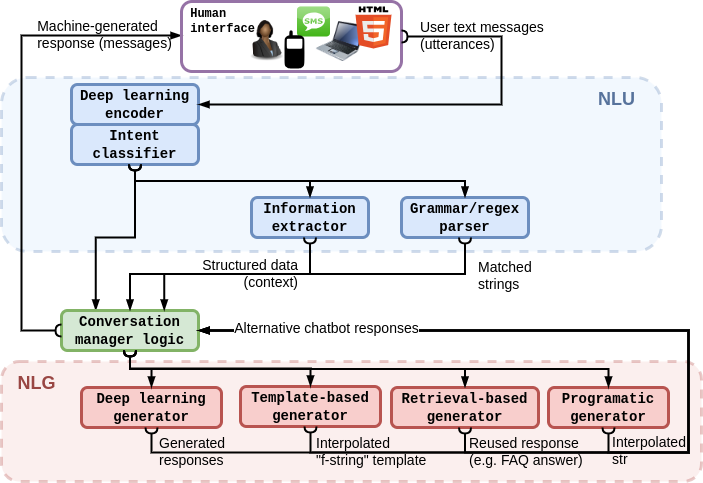

The diagram above was exported from draw.io. Its source (the exported page's mxGraphModel, read from the mxfile embedded in the PNG):
<mxGraphModel dx="581" dy="432" grid="1" gridSize="10" guides="1" tooltips="1" connect="1" arrows="1" fold="1" page="1" pageScale="1" pageWidth="850" pageHeight="1100" math="0" shadow="0">
  <root>
    <mxCell id="0" />
    <mxCell id="1" parent="0" />
    <mxCell id="ZOEHzgSSQR3UxCX3kgOF-2" value="&lt;div style=&quot;font-size: 14px;&quot;&gt;&lt;span style=&quot;background-color: rgb(255, 255, 255);&quot;&gt;User text messages&lt;/span&gt;&lt;/div&gt;&lt;div style=&quot;font-size: 14px;&quot;&gt;&lt;span style=&quot;background-color: rgb(255, 255, 255);&quot;&gt;(utterances)&lt;/span&gt;&lt;/div&gt;" style="text;whiteSpace=wrap;html=1;fontSize=14;align=left;" vertex="1" parent="1">
      <mxGeometry x="457" y="84" width="134" height="60" as="geometry" />
    </mxCell>
    <mxCell id="LHCXoMNt9C_MthoQ7Obb-8" value="" style="rounded=1;whiteSpace=wrap;html=1;fillColor=#f8cecc;strokeColor=#b85450;strokeWidth=3;dashed=1;opacity=30;" parent="1" vertex="1">
      <mxGeometry x="40" y="433" width="700" height="120" as="geometry" />
    </mxCell>
    <mxCell id="LHCXoMNt9C_MthoQ7Obb-5" value="" style="rounded=1;whiteSpace=wrap;html=1;fillColor=#dae8fc;strokeColor=#6c8ebf;strokeWidth=3;dashed=1;opacity=30;" parent="1" vertex="1">
      <mxGeometry x="40" y="149" width="660" height="174" as="geometry" />
    </mxCell>
    <mxCell id="tStuKo7UQ3rRcXvDohTD-1" value="&lt;font face=&quot;Courier New&quot; style=&quot;font-size: 14px;&quot;&gt;&lt;b style=&quot;font-size: 14px;&quot;&gt;Grammar/regex&lt;br style=&quot;font-size: 14px;&quot;&gt;parser&lt;/b&gt;&lt;/font&gt;" style="rounded=1;whiteSpace=wrap;html=1;fillColor=#dae8fc;strokeColor=#6c8ebf;strokeWidth=3;fontSize=14;" parent="1" vertex="1">
      <mxGeometry x="440" y="269" width="127" height="40" as="geometry" />
    </mxCell>
    <mxCell id="tStuKo7UQ3rRcXvDohTD-2" value="&lt;font face=&quot;Courier New&quot; style=&quot;font-size: 14px;&quot;&gt;&lt;b style=&quot;font-size: 14px;&quot;&gt;Deep learning encoder&lt;/b&gt;&lt;/font&gt;" style="rounded=1;whiteSpace=wrap;html=1;fillColor=#dae8fc;strokeColor=#6c8ebf;strokeWidth=3;fontSize=14;" parent="1" vertex="1">
      <mxGeometry x="110" y="156" width="127" height="40" as="geometry" />
    </mxCell>
    <mxCell id="tStuKo7UQ3rRcXvDohTD-3" value="&lt;font face=&quot;Courier New&quot; style=&quot;font-size: 14px;&quot;&gt;&lt;b style=&quot;font-size: 14px;&quot;&gt;Intent classifier&lt;/b&gt;&lt;/font&gt;" style="rounded=1;whiteSpace=wrap;html=1;fillColor=#dae8fc;strokeColor=#6c8ebf;strokeWidth=3;fontSize=14;" parent="1" vertex="1">
      <mxGeometry x="110" y="196" width="127" height="40" as="geometry" />
    </mxCell>
    <mxCell id="tStuKo7UQ3rRcXvDohTD-4" value="&lt;font face=&quot;Courier New&quot; style=&quot;font-size: 14px;&quot;&gt;&lt;b style=&quot;font-size: 14px;&quot;&gt;Template-based generator&lt;/b&gt;&lt;/font&gt;" style="rounded=1;whiteSpace=wrap;html=1;fillColor=#f8cecc;strokeColor=#b85450;strokeWidth=3;fontSize=14;" parent="1" vertex="1">
      <mxGeometry x="279" y="458" width="140" height="40" as="geometry" />
    </mxCell>
    <mxCell id="tStuKo7UQ3rRcXvDohTD-8" value="&lt;font face=&quot;Courier New&quot; style=&quot;font-size: 14px;&quot;&gt;&lt;b style=&quot;font-size: 14px;&quot;&gt;Information extractor&lt;/b&gt;&lt;/font&gt;" style="rounded=1;whiteSpace=wrap;html=1;fillColor=#dae8fc;strokeColor=#6c8ebf;strokeWidth=3;fontSize=14;" parent="1" vertex="1">
      <mxGeometry x="290" y="269" width="117" height="40" as="geometry" />
    </mxCell>
    <mxCell id="tStuKo7UQ3rRcXvDohTD-10" value="" style="endArrow=blockThin;html=1;rounded=0;fontFamily=Courier New;exitX=0.5;exitY=1;exitDx=0;exitDy=0;endFill=1;strokeWidth=2;entryX=0.25;entryY=0;entryDx=0;entryDy=0;edgeStyle=orthogonalEdgeStyle;startArrow=halfCircle;startFill=0;startSize=3;" parent="1" source="tStuKo7UQ3rRcXvDohTD-3" target="tStuKo7UQ3rRcXvDohTD-11" edge="1">
      <mxGeometry width="50" height="50" relative="1" as="geometry">
        <mxPoint x="-115" y="319" as="sourcePoint" />
        <mxPoint x="182" y="379" as="targetPoint" />
      </mxGeometry>
    </mxCell>
    <mxCell id="tStuKo7UQ3rRcXvDohTD-11" value="&lt;font face=&quot;Courier New&quot; style=&quot;font-size: 14px;&quot;&gt;&lt;b style=&quot;font-size: 14px;&quot;&gt;Conversation manager logic&lt;/b&gt;&lt;/font&gt;" style="rounded=1;whiteSpace=wrap;html=1;fillColor=#d5e8d4;strokeColor=#82b366;strokeWidth=3;fontSize=14;" parent="1" vertex="1">
      <mxGeometry x="100" y="382" width="137" height="40" as="geometry" />
    </mxCell>
    <mxCell id="tStuKo7UQ3rRcXvDohTD-12" value="" style="endArrow=blockThin;html=1;rounded=0;fontFamily=Courier New;exitX=0.5;exitY=1;exitDx=0;exitDy=0;endFill=1;strokeWidth=2;entryX=0.5;entryY=0;entryDx=0;entryDy=0;edgeStyle=orthogonalEdgeStyle;startArrow=halfCircle;startFill=0;startSize=3;" parent="1" source="tStuKo7UQ3rRcXvDohTD-3" target="tStuKo7UQ3rRcXvDohTD-8" edge="1">
      <mxGeometry width="50" height="50" relative="1" as="geometry">
        <mxPoint x="192" y="246" as="sourcePoint" />
        <mxPoint x="192" y="536" as="targetPoint" />
      </mxGeometry>
    </mxCell>
    <mxCell id="tStuKo7UQ3rRcXvDohTD-13" value="" style="endArrow=blockThin;html=1;rounded=0;fontFamily=Courier New;exitX=0.5;exitY=1;exitDx=0;exitDy=0;endFill=1;strokeWidth=2;edgeStyle=orthogonalEdgeStyle;entryX=0.5;entryY=0;entryDx=0;entryDy=0;startArrow=halfCircle;startFill=0;startSize=3;" parent="1" source="tStuKo7UQ3rRcXvDohTD-3" target="tStuKo7UQ3rRcXvDohTD-1" edge="1">
      <mxGeometry width="50" height="50" relative="1" as="geometry">
        <mxPoint x="192" y="246" as="sourcePoint" />
        <mxPoint x="397" y="286" as="targetPoint" />
      </mxGeometry>
    </mxCell>
    <mxCell id="tStuKo7UQ3rRcXvDohTD-14" value="&lt;font face=&quot;Courier New&quot; style=&quot;font-size: 14px;&quot;&gt;&lt;b style=&quot;font-size: 14px;&quot;&gt;Deep learning generator&lt;/b&gt;&lt;/font&gt;" style="rounded=1;whiteSpace=wrap;html=1;fillColor=#f8cecc;strokeColor=#b85450;strokeWidth=3;fontSize=14;" parent="1" vertex="1">
      <mxGeometry x="120" y="459" width="140" height="40" as="geometry" />
    </mxCell>
    <mxCell id="NGYG8ONzm3lD3kTFhV_R-1" value="" style="endArrow=blockThin;html=1;rounded=0;fontFamily=Courier New;endFill=1;strokeWidth=2;startArrow=halfCircle;startFill=0;startSize=3;edgeStyle=orthogonalEdgeStyle;entryX=0;entryY=0.5;entryDx=0;entryDy=0;exitX=0;exitY=0.5;exitDx=0;exitDy=0;" parent="1" source="tStuKo7UQ3rRcXvDohTD-11" target="NGYG8ONzm3lD3kTFhV_R-14" edge="1">
      <mxGeometry width="50" height="50" relative="1" as="geometry">
        <mxPoint x="80" y="403" as="sourcePoint" />
        <mxPoint x="60" y="113" as="targetPoint" />
        <Array as="points">
          <mxPoint x="60" y="402" />
          <mxPoint x="60" y="107" />
          <mxPoint x="220" y="107" />
        </Array>
      </mxGeometry>
    </mxCell>
    <mxCell id="lVLtDyA46iEmfKd5NzcD-33" value="&lt;div style=&quot;text-align: left; font-size: 14px;&quot;&gt;&lt;span style=&quot;font-size: 14px; background-color: initial; line-height: 0.9;&quot;&gt;Machine-generated&lt;/span&gt;&lt;/div&gt;&lt;font style=&quot;font-size: 14px;&quot;&gt;response (messages)&lt;br style=&quot;font-size: 14px;&quot;&gt;&lt;/font&gt;" style="edgeLabel;html=1;align=center;verticalAlign=middle;resizable=0;points=[];fontSize=14;fontColor=#000000;labelBackgroundColor=none;" parent="NGYG8ONzm3lD3kTFhV_R-1" vertex="1" connectable="0">
      <mxGeometry x="0.53" y="2" relative="1" as="geometry">
        <mxPoint x="38" y="1" as="offset" />
      </mxGeometry>
    </mxCell>
    <mxCell id="NGYG8ONzm3lD3kTFhV_R-2" value="" style="endArrow=blockThin;html=1;rounded=0;fontFamily=Courier New;exitX=0.5;exitY=1;exitDx=0;exitDy=0;endFill=1;strokeWidth=2;entryX=0.5;entryY=0;entryDx=0;entryDy=0;edgeStyle=orthogonalEdgeStyle;startArrow=halfCircle;startFill=0;startSize=3;" parent="1" source="tStuKo7UQ3rRcXvDohTD-11" target="tStuKo7UQ3rRcXvDohTD-14" edge="1">
      <mxGeometry width="50" height="50" relative="1" as="geometry">
        <mxPoint x="180" y="449" as="sourcePoint" />
        <mxPoint x="258" y="482" as="targetPoint" />
      </mxGeometry>
    </mxCell>
    <mxCell id="NGYG8ONzm3lD3kTFhV_R-3" value="" style="endArrow=blockThin;html=1;rounded=0;fontFamily=Courier New;exitX=0.5;exitY=1;exitDx=0;exitDy=0;endFill=1;strokeWidth=2;edgeStyle=orthogonalEdgeStyle;entryX=0.5;entryY=0;entryDx=0;entryDy=0;startArrow=halfCircle;startFill=0;startSize=3;" parent="1" source="tStuKo7UQ3rRcXvDohTD-11" target="tStuKo7UQ3rRcXvDohTD-4" edge="1">
      <mxGeometry width="50" height="50" relative="1" as="geometry">
        <mxPoint x="180" y="449" as="sourcePoint" />
        <mxPoint x="383" y="482" as="targetPoint" />
      </mxGeometry>
    </mxCell>
    <mxCell id="NGYG8ONzm3lD3kTFhV_R-7" value="&lt;font face=&quot;Courier New&quot; style=&quot;font-size: 14px;&quot;&gt;&lt;b style=&quot;font-size: 14px;&quot;&gt;Retrieval-based generator&lt;/b&gt;&lt;/font&gt;" style="rounded=1;whiteSpace=wrap;html=1;fillColor=#f8cecc;strokeColor=#b85450;strokeWidth=3;fontSize=14;" parent="1" vertex="1">
      <mxGeometry x="430" y="459" width="147" height="40" as="geometry" />
    </mxCell>
    <mxCell id="NGYG8ONzm3lD3kTFhV_R-8" value="" style="endArrow=blockThin;html=1;rounded=0;fontFamily=Courier New;exitX=0.5;exitY=1;exitDx=0;exitDy=0;endFill=1;strokeWidth=2;edgeStyle=orthogonalEdgeStyle;entryX=0.5;entryY=0;entryDx=0;entryDy=0;startArrow=halfCircle;startFill=0;startSize=3;" parent="1" source="tStuKo7UQ3rRcXvDohTD-11" target="NGYG8ONzm3lD3kTFhV_R-7" edge="1">
      <mxGeometry width="50" height="50" relative="1" as="geometry">
        <mxPoint x="190" y="459" as="sourcePoint" />
        <mxPoint x="395" y="492" as="targetPoint" />
      </mxGeometry>
    </mxCell>
    <mxCell id="NGYG8ONzm3lD3kTFhV_R-9" value="&lt;font face=&quot;Courier New&quot; style=&quot;font-size: 14px;&quot;&gt;&lt;b style=&quot;font-size: 14px;&quot;&gt;Programatic generator&lt;/b&gt;&lt;/font&gt;" style="rounded=1;whiteSpace=wrap;html=1;fillColor=#f8cecc;strokeColor=#b85450;strokeWidth=3;fontSize=14;" parent="1" vertex="1">
      <mxGeometry x="587" y="459" width="120" height="40" as="geometry" />
    </mxCell>
    <mxCell id="NGYG8ONzm3lD3kTFhV_R-10" value="" style="endArrow=blockThin;html=1;rounded=0;fontFamily=Courier New;endFill=1;strokeWidth=2;edgeStyle=orthogonalEdgeStyle;entryX=0.5;entryY=0;entryDx=0;entryDy=0;exitX=0.5;exitY=1;exitDx=0;exitDy=0;startArrow=halfCircle;startFill=0;startSize=3;" parent="1" source="tStuKo7UQ3rRcXvDohTD-11" target="NGYG8ONzm3lD3kTFhV_R-9" edge="1">
      <mxGeometry width="50" height="50" relative="1" as="geometry">
        <mxPoint x="192" y="424" as="sourcePoint" />
        <mxPoint x="527" y="492" as="targetPoint" />
      </mxGeometry>
    </mxCell>
    <mxCell id="NGYG8ONzm3lD3kTFhV_R-12" value="" style="endArrow=blockThin;html=1;rounded=0;fontFamily=Courier New;endFill=1;strokeWidth=2;edgeStyle=orthogonalEdgeStyle;entryX=0.5;entryY=0;entryDx=0;entryDy=0;exitX=0.5;exitY=1;exitDx=0;exitDy=0;startArrow=halfCircle;startFill=0;startSize=3;" parent="1" source="tStuKo7UQ3rRcXvDohTD-8" target="tStuKo7UQ3rRcXvDohTD-11" edge="1">
      <mxGeometry width="50" height="50" relative="1" as="geometry">
        <mxPoint x="192" y="386" as="sourcePoint" />
        <mxPoint x="657" y="419" as="targetPoint" />
      </mxGeometry>
    </mxCell>
    <mxCell id="NGYG8ONzm3lD3kTFhV_R-13" value="" style="endArrow=blockThin;html=1;rounded=0;fontFamily=Courier New;endFill=1;strokeWidth=2;edgeStyle=orthogonalEdgeStyle;entryX=0.75;entryY=0;entryDx=0;entryDy=0;exitX=0.5;exitY=1;exitDx=0;exitDy=0;startArrow=halfCircle;startFill=0;startSize=3;" parent="1" source="tStuKo7UQ3rRcXvDohTD-1" target="tStuKo7UQ3rRcXvDohTD-11" edge="1">
      <mxGeometry width="50" height="50" relative="1" as="geometry">
        <mxPoint x="270" y="319" as="sourcePoint" />
        <mxPoint x="192" y="346" as="targetPoint" />
      </mxGeometry>
    </mxCell>
    <mxCell id="lVLtDyA46iEmfKd5NzcD-24" value="Structured data&lt;br style=&quot;font-size: 14px;&quot;&gt;(context)" style="edgeLabel;html=1;align=right;verticalAlign=middle;resizable=0;points=[];fontSize=14;labelBackgroundColor=none;" parent="NGYG8ONzm3lD3kTFhV_R-13" vertex="1" connectable="0">
      <mxGeometry x="0.2993" y="1" relative="1" as="geometry">
        <mxPoint x="40" y="-2" as="offset" />
      </mxGeometry>
    </mxCell>
    <mxCell id="NGYG8ONzm3lD3kTFhV_R-14" value="&lt;font face=&quot;Courier New&quot;&gt;&lt;b&gt;&amp;nbsp;Human&lt;br&gt;&amp;nbsp;interface&lt;br&gt;&lt;br&gt;&lt;br&gt;&lt;/b&gt;&lt;/font&gt;" style="rounded=1;whiteSpace=wrap;html=1;fillColor=none;strokeColor=#9673a6;strokeWidth=3;align=left;" parent="1" vertex="1">
      <mxGeometry x="220" y="73" width="220" height="70" as="geometry" />
    </mxCell>
    <mxCell id="NGYG8ONzm3lD3kTFhV_R-15" value="" style="endArrow=blockThin;html=1;rounded=0;fontFamily=Courier New;endFill=1;strokeWidth=2;entryX=1;entryY=0.5;entryDx=0;entryDy=0;edgeStyle=orthogonalEdgeStyle;startArrow=halfCircle;startFill=0;startSize=3;exitX=1;exitY=0.5;exitDx=0;exitDy=0;" parent="1" source="NGYG8ONzm3lD3kTFhV_R-14" target="tStuKo7UQ3rRcXvDohTD-2" edge="1">
      <mxGeometry width="50" height="50" relative="1" as="geometry">
        <mxPoint x="520" y="163" as="sourcePoint" />
        <mxPoint x="192" y="496" as="targetPoint" />
        <Array as="points">
          <mxPoint x="540" y="108" />
          <mxPoint x="540" y="176" />
        </Array>
      </mxGeometry>
    </mxCell>
    <mxCell id="NGYG8ONzm3lD3kTFhV_R-16" value="" style="endArrow=blockThin;html=1;rounded=0;fontFamily=Courier New;endFill=1;strokeWidth=2;edgeStyle=orthogonalEdgeStyle;exitX=0.5;exitY=1;exitDx=0;exitDy=0;entryX=1;entryY=0.5;entryDx=0;entryDy=0;startArrow=halfCircle;startFill=0;startSize=3;" parent="1" source="tStuKo7UQ3rRcXvDohTD-14" target="tStuKo7UQ3rRcXvDohTD-11" edge="1">
      <mxGeometry width="50" height="50" relative="1" as="geometry">
        <mxPoint x="395" y="357" as="sourcePoint" />
        <mxPoint x="427" y="394" as="targetPoint" />
        <Array as="points">
          <mxPoint x="190" y="524" />
          <mxPoint x="727" y="524" />
          <mxPoint x="727" y="402" />
        </Array>
      </mxGeometry>
    </mxCell>
    <mxCell id="lVLtDyA46iEmfKd5NzcD-12" value="Generated&lt;br style=&quot;font-size: 14px;&quot;&gt;responses" style="edgeLabel;html=1;align=left;verticalAlign=middle;resizable=0;points=[];fontSize=14;labelBackgroundColor=none;" parent="NGYG8ONzm3lD3kTFhV_R-16" vertex="1" connectable="0">
      <mxGeometry x="-0.875" y="1" relative="1" as="geometry">
        <mxPoint x="-42" as="offset" />
      </mxGeometry>
    </mxCell>
    <mxCell id="NGYG8ONzm3lD3kTFhV_R-17" value="" style="endArrow=blockThin;html=1;rounded=0;fontFamily=Courier New;endFill=1;strokeWidth=2;edgeStyle=orthogonalEdgeStyle;entryX=1;entryY=0.5;entryDx=0;entryDy=0;startArrow=halfCircle;startFill=0;startSize=3;exitX=0.5;exitY=1;exitDx=0;exitDy=0;" parent="1" source="tStuKo7UQ3rRcXvDohTD-4" target="tStuKo7UQ3rRcXvDohTD-11" edge="1">
      <mxGeometry width="50" height="50" relative="1" as="geometry">
        <mxPoint x="340" y="610" as="sourcePoint" />
        <mxPoint x="247" y="412" as="targetPoint" />
        <Array as="points">
          <mxPoint x="349" y="524" />
          <mxPoint x="727" y="524" />
          <mxPoint x="727" y="402" />
        </Array>
      </mxGeometry>
    </mxCell>
    <mxCell id="lVLtDyA46iEmfKd5NzcD-13" value="Interpolated&lt;br style=&quot;font-size: 14px;&quot;&gt;&quot;f-string&quot; template" style="edgeLabel;html=1;align=left;verticalAlign=middle;resizable=0;points=[];fontSize=14;labelBackgroundColor=none;" parent="NGYG8ONzm3lD3kTFhV_R-17" vertex="1" connectable="0">
      <mxGeometry x="-0.8325" y="1" relative="1" as="geometry">
        <mxPoint x="-55" as="offset" />
      </mxGeometry>
    </mxCell>
    <mxCell id="NGYG8ONzm3lD3kTFhV_R-18" value="" style="endArrow=blockThin;html=1;rounded=0;fontFamily=Courier New;endFill=1;strokeWidth=2;edgeStyle=orthogonalEdgeStyle;exitX=0.5;exitY=1;exitDx=0;exitDy=0;entryX=1;entryY=0.5;entryDx=0;entryDy=0;startArrow=halfCircle;startFill=0;startSize=3;" parent="1" source="NGYG8ONzm3lD3kTFhV_R-7" target="tStuKo7UQ3rRcXvDohTD-11" edge="1">
      <mxGeometry width="50" height="50" relative="1" as="geometry">
        <mxPoint x="395" y="504" as="sourcePoint" />
        <mxPoint x="247" y="412" as="targetPoint" />
        <Array as="points">
          <mxPoint x="504" y="524" />
          <mxPoint x="727" y="524" />
          <mxPoint x="727" y="402" />
        </Array>
      </mxGeometry>
    </mxCell>
    <mxCell id="lVLtDyA46iEmfKd5NzcD-19" value="&lt;div style=&quot;font-size: 14px;&quot;&gt;Reused response&lt;/div&gt;&lt;span style=&quot;font-size: 14px;&quot;&gt;(e.g. FAQ answer)&lt;/span&gt;" style="edgeLabel;html=1;align=left;verticalAlign=middle;resizable=0;points=[];fontSize=14;labelBackgroundColor=none;" parent="NGYG8ONzm3lD3kTFhV_R-18" vertex="1" connectable="0">
      <mxGeometry x="-0.8914" y="1" relative="1" as="geometry">
        <mxPoint x="-19" as="offset" />
      </mxGeometry>
    </mxCell>
    <mxCell id="NGYG8ONzm3lD3kTFhV_R-20" value="" style="endArrow=blockThin;html=1;rounded=0;fontFamily=Courier New;endFill=1;strokeWidth=2;edgeStyle=orthogonalEdgeStyle;exitX=0.5;exitY=1;exitDx=0;exitDy=0;entryX=1;entryY=0.5;entryDx=0;entryDy=0;startArrow=halfCircle;startFill=0;startSize=3;" parent="1" source="NGYG8ONzm3lD3kTFhV_R-9" target="tStuKo7UQ3rRcXvDohTD-11" edge="1">
      <mxGeometry width="50" height="50" relative="1" as="geometry">
        <mxPoint x="527" y="504" as="sourcePoint" />
        <mxPoint x="247" y="412" as="targetPoint" />
        <Array as="points">
          <mxPoint x="647" y="524" />
          <mxPoint x="727" y="524" />
          <mxPoint x="727" y="402" />
        </Array>
      </mxGeometry>
    </mxCell>
    <mxCell id="lVLtDyA46iEmfKd5NzcD-5" value="Alternative chatbot responses" style="edgeLabel;html=1;align=center;verticalAlign=middle;resizable=0;points=[];fontSize=14;" parent="NGYG8ONzm3lD3kTFhV_R-20" vertex="1" connectable="0">
      <mxGeometry x="0.2134" y="-2" relative="1" as="geometry">
        <mxPoint x="-154" as="offset" />
      </mxGeometry>
    </mxCell>
    <mxCell id="lVLtDyA46iEmfKd5NzcD-18" value="Interpolated&lt;br style=&quot;font-size: 14px;&quot;&gt;str" style="edgeLabel;html=1;align=left;verticalAlign=middle;resizable=0;points=[];fontSize=14;labelBackgroundColor=none;" parent="NGYG8ONzm3lD3kTFhV_R-20" vertex="1" connectable="0">
      <mxGeometry x="-0.8466" y="2" relative="1" as="geometry">
        <mxPoint x="-28" as="offset" />
      </mxGeometry>
    </mxCell>
    <mxCell id="lVLtDyA46iEmfKd5NzcD-14" value="&lt;div style=&quot;text-align: left;&quot;&gt;&lt;/div&gt;" style="edgeLabel;html=1;align=center;verticalAlign=middle;resizable=0;points=[];fontSize=12;labelBackgroundColor=none;" parent="1" vertex="1" connectable="0">
      <mxGeometry x="466" y="536" as="geometry">
        <mxPoint x="108" y="-14" as="offset" />
      </mxGeometry>
    </mxCell>
    <mxCell id="lVLtDyA46iEmfKd5NzcD-20" value="&lt;div style=&quot;font-size: 14px;&quot;&gt;&lt;span style=&quot;background-color: rgb(255, 255, 255); font-size: 14px;&quot;&gt;Matched&lt;/span&gt;&lt;/div&gt;&lt;div style=&quot;font-size: 14px;&quot;&gt;&lt;span style=&quot;background-color: rgb(255, 255, 255); font-size: 14px;&quot;&gt;strings&lt;/span&gt;&lt;/div&gt;" style="text;whiteSpace=wrap;html=1;fontSize=14;align=left;" parent="1" vertex="1">
      <mxGeometry x="515" y="324" width="60" height="46" as="geometry" />
    </mxCell>
    <mxCell id="lVLtDyA46iEmfKd5NzcD-26" value="&lt;font color=&quot;#57739c&quot;&gt;NLU&lt;/font&gt;" style="text;html=1;align=center;verticalAlign=middle;resizable=0;points=[];autosize=1;strokeColor=none;fillColor=none;fontSize=18;fontStyle=1;fontColor=#C48B56;" parent="1" vertex="1">
      <mxGeometry x="630" y="156" width="50" height="30" as="geometry" />
    </mxCell>
    <mxCell id="lVLtDyA46iEmfKd5NzcD-27" value="NLG" style="text;html=1;align=center;verticalAlign=middle;resizable=0;points=[];autosize=1;strokeColor=none;fillColor=none;fontSize=18;fontStyle=1;fontColor=#994643;" parent="1" vertex="1">
      <mxGeometry x="50" y="440" width="50" height="30" as="geometry" />
    </mxCell>
    <mxCell id="LHCXoMNt9C_MthoQ7Obb-12" value="" style="image;html=1;image=img/lib/clip_art/people/Suit_Woman_Black_128x128.png;dashed=1;" parent="1" vertex="1">
      <mxGeometry x="280" y="87" width="50" height="46" as="geometry" />
    </mxCell>
    <mxCell id="LHCXoMNt9C_MthoQ7Obb-13" value="" style="image;html=1;image=img/lib/clip_art/computers/Laptop_128x128.png;dashed=1;direction=west;rotation=-180;flipH=1;" parent="1" vertex="1">
      <mxGeometry x="350" y="93" width="57" height="40" as="geometry" />
    </mxCell>
    <mxCell id="LHCXoMNt9C_MthoQ7Obb-14" value="" style="dashed=0;outlineConnect=0;html=1;align=center;labelPosition=center;verticalLabelPosition=bottom;verticalAlign=top;shape=mxgraph.webicons.sms;fillColor=#86D466;gradientColor=#42B418;" parent="1" vertex="1">
      <mxGeometry x="335.5" y="78" width="33" height="30" as="geometry" />
    </mxCell>
    <mxCell id="LHCXoMNt9C_MthoQ7Obb-15" value="" style="shape=mxgraph.signs.tech.cell_phone;html=1;pointerEvents=1;fillColor=#000000;strokeColor=none;verticalLabelPosition=bottom;verticalAlign=top;align=center;sketch=0;dashed=1;" parent="1" vertex="1">
      <mxGeometry x="323" y="102" width="20" height="38" as="geometry" />
    </mxCell>
    <mxCell id="LHCXoMNt9C_MthoQ7Obb-16" value="" style="dashed=0;outlineConnect=0;html=1;align=center;labelPosition=center;verticalLabelPosition=bottom;verticalAlign=top;shape=mxgraph.weblogos.html5;fillColor=none;" parent="1" vertex="1">
      <mxGeometry x="394" y="78" width="36" height="42" as="geometry" />
    </mxCell>
  </root>
</mxGraphModel>